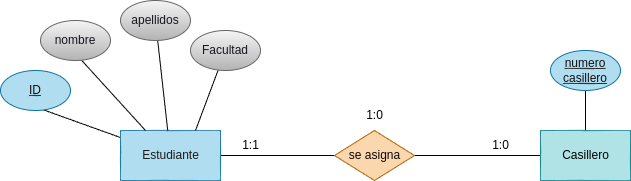

The diagram above was exported from draw.io. Its source (the exported page's mxGraphModel, read from the mxfile embedded in the PNG):
<mxGraphModel dx="1130" dy="808" grid="1" gridSize="10" guides="1" tooltips="1" connect="1" arrows="1" fold="1" page="1" pageScale="1" pageWidth="827" pageHeight="1169" math="0" shadow="0">
  <root>
    <mxCell id="0" />
    <mxCell id="1" parent="0" />
    <mxCell id="2" style="edgeStyle=none;html=1;entryX=0;entryY=0.5;entryDx=0;entryDy=0;endArrow=none;endFill=0;" edge="1" parent="1" source="4" target="6">
      <mxGeometry relative="1" as="geometry" />
    </mxCell>
    <mxCell id="3" style="edgeStyle=none;html=1;entryX=0.6;entryY=0.975;entryDx=0;entryDy=0;endArrow=none;endFill=0;entryPerimeter=0;" edge="1" parent="1" source="4" target="14">
      <mxGeometry relative="1" as="geometry">
        <mxPoint x="125" y="220" as="targetPoint" />
      </mxGeometry>
    </mxCell>
    <mxCell id="4" value="&lt;font color=&quot;#1d1b1b&quot;&gt;Estudiante&lt;/font&gt;" style="html=1;dashed=0;whitespace=wrap;fillColor=#b1ddf0;strokeColor=#10739e;" vertex="1" parent="1">
      <mxGeometry x="160" y="240" width="100" height="50" as="geometry" />
    </mxCell>
    <mxCell id="5" style="edgeStyle=none;html=1;exitX=1;exitY=0.5;exitDx=0;exitDy=0;entryX=0;entryY=0.5;entryDx=0;entryDy=0;endArrow=none;endFill=0;" edge="1" parent="1" source="6" target="10">
      <mxGeometry relative="1" as="geometry" />
    </mxCell>
    <mxCell id="6" value="&lt;font color=&quot;#0a0a0a&quot;&gt;se asigna&lt;/font&gt;" style="shape=rhombus;html=1;dashed=0;whitespace=wrap;perimeter=rhombusPerimeter;fillColor=#fad7ac;strokeColor=#b46504;" vertex="1" parent="1">
      <mxGeometry x="374" y="240" width="80" height="50" as="geometry" />
    </mxCell>
    <mxCell id="7" value="" style="edgeStyle=none;html=1;fontColor=#050505;endArrow=none;endFill=0;" edge="1" parent="1" source="10" target="15">
      <mxGeometry relative="1" as="geometry" />
    </mxCell>
    <mxCell id="10" value="&lt;font color=&quot;#000000&quot;&gt;Casillero&lt;/font&gt;" style="html=1;dashed=0;whitespace=wrap;fillColor=#b0e3e6;strokeColor=#0e8088;" vertex="1" parent="1">
      <mxGeometry x="580" y="240" width="90" height="50" as="geometry" />
    </mxCell>
    <mxCell id="11" value="1:0" style="text;html=1;align=center;verticalAlign=middle;resizable=0;points=[];autosize=1;strokeColor=none;fillColor=none;" vertex="1" parent="1">
      <mxGeometry x="520" y="240" width="40" height="30" as="geometry" />
    </mxCell>
    <mxCell id="12" value="1:0" style="text;html=1;align=center;verticalAlign=middle;resizable=0;points=[];autosize=1;strokeColor=none;fillColor=none;" vertex="1" parent="1">
      <mxGeometry x="394" y="210" width="40" height="30" as="geometry" />
    </mxCell>
    <mxCell id="13" value="1:1" style="text;html=1;align=center;verticalAlign=middle;resizable=0;points=[];autosize=1;strokeColor=none;fillColor=none;" vertex="1" parent="1">
      <mxGeometry x="270" y="240" width="40" height="30" as="geometry" />
    </mxCell>
    <mxCell id="14" value="ID" style="ellipse;whiteSpace=wrap;html=1;align=center;fontStyle=4;fillColor=#b1ddf0;strokeColor=#10739e;fontColor=#121111;" vertex="1" parent="1">
      <mxGeometry x="40" y="180" width="70" height="40" as="geometry" />
    </mxCell>
    <mxCell id="15" value="numero casillero" style="ellipse;whiteSpace=wrap;html=1;align=center;fontStyle=4;fillColor=#b1ddf0;strokeColor=#10739e;fontColor=#121111;" vertex="1" parent="1">
      <mxGeometry x="590" y="160" width="70" height="40" as="geometry" />
    </mxCell>
    <mxCell id="17" style="edgeStyle=none;html=1;exitX=0;exitY=0;exitDx=0;exitDy=0;fontColor=#080808;endArrow=none;endFill=0;entryX=0.25;entryY=0;entryDx=0;entryDy=0;" edge="1" parent="1" source="18" target="4">
      <mxGeometry relative="1" as="geometry">
        <mxPoint x="110" y="140" as="targetPoint" />
      </mxGeometry>
    </mxCell>
    <mxCell id="18" value="&lt;font color=&quot;#18141d&quot;&gt;nombre&lt;/font&gt;" style="ellipse;whiteSpace=wrap;html=1;align=center;fillColor=#f5f5f5;gradientColor=#b3b3b3;strokeColor=#666666;" vertex="1" parent="1">
      <mxGeometry x="80" y="130" width="70" height="40" as="geometry" />
    </mxCell>
    <mxCell id="19" style="edgeStyle=none;html=1;fontColor=#080808;endArrow=none;endFill=0;" edge="1" parent="1" source="20" target="4">
      <mxGeometry relative="1" as="geometry" />
    </mxCell>
    <mxCell id="20" value="&lt;font color=&quot;#18141d&quot;&gt;apellidos&lt;/font&gt;" style="ellipse;whiteSpace=wrap;html=1;align=center;fillColor=#f5f5f5;gradientColor=#b3b3b3;strokeColor=#666666;" vertex="1" parent="1">
      <mxGeometry x="160" y="110" width="70" height="40" as="geometry" />
    </mxCell>
    <mxCell id="21" style="edgeStyle=none;html=1;entryX=0.75;entryY=0;entryDx=0;entryDy=0;fontColor=#080808;endArrow=none;endFill=0;" edge="1" parent="1" source="22" target="4">
      <mxGeometry relative="1" as="geometry" />
    </mxCell>
    <mxCell id="22" value="&lt;font color=&quot;#18141d&quot;&gt;Facultad&lt;/font&gt;" style="ellipse;whiteSpace=wrap;html=1;align=center;fillColor=#f5f5f5;gradientColor=#b3b3b3;strokeColor=#666666;" vertex="1" parent="1">
      <mxGeometry x="230" y="140" width="70" height="40" as="geometry" />
    </mxCell>
  </root>
</mxGraphModel>